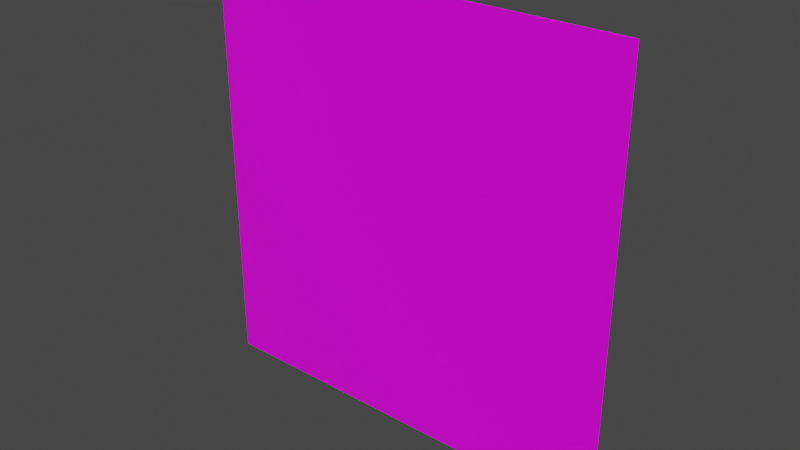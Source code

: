 # Source: fullscreen_quad.blend  (saved by Blender 2.82.7; exported with 4.5.12 LTS)
import bpy
from mathutils import Matrix  # noqa: F401  (used for matrix-valued properties, if any)

bpy.ops.wm.read_factory_settings(use_empty=True)
scene = bpy.context.scene
scene.name = 'Scene'

# ---- collections
col_collection = bpy.data.collections.new('Collection'); scene.collection.children.link(col_collection)

# ---- images (referenced by path relative to the original .blend; pixels are not part of the script)
import os
ASSET_DIR = os.environ.get("B2B_ASSET_DIR", "")  # directory of the original .blend (textures are referenced by path, not embedded)
HERE = os.path.dirname(os.path.abspath(__file__))  # packed textures are extracted next to this script under _unpacked/

def load_image(name, relpath, width, height, colorspace="sRGB"):
    """Load a texture the original file referenced (path relative to the .blend, or extracted next to this script)."""
    p = next((c for c in (os.path.join(HERE, relpath), os.path.join(ASSET_DIR, relpath)) if relpath and os.path.exists(c)), "")
    if p:
        img = bpy.data.images.load(p, check_existing=True)
        img.name = name
    else:  # same state as the original file: an image datablock whose file is absent (Cycles renders it pink)
        img = bpy.data.images.new(name, width, height)
        img.source = "FILE"
        img.filepath = "//" + (relpath or name)
    img.colorspace_settings.name = colorspace
    return img
img_grass_jpg = load_image('grass.jpg', 'grass.jpg', 1024, 1024, 'sRGB')

# ---- materials (node trees are filled in below, after node groups)
mat_material = bpy.data.materials.new('Material')
mat_material.alpha_threshold = 0.0
mat_material.use_transparent_shadow = False
mat_material.line_color = (0.0, 0.0, 0.0, 1.0)

# ---- material node trees
mat_material.use_nodes = True; mat_material.node_tree.nodes.clear()
_N = mat_material.node_tree.nodes; _L = mat_material.node_tree.links
n0 = _N.new('ShaderNodeOutputMaterial'); n0.name = 'Material Output'; n0.location = (300, 300)
n1 = _N.new('ShaderNodeBsdfPrincipled'); n1.name = 'Principled BSDF'; n1.location = (10, 300)
n1.distribution = 'GGX'
n1.subsurface_method = 'BURLEY'
n1.inputs[2].default_value = 0.4
n1.inputs[3].default_value = 1.45
n1.inputs[27].default_value = (0.0, 0.0, 0.0, 1.0)
n1.inputs[28].default_value = 1.0
n2 = _N.new('ShaderNodeTexImage'); n2.name = 'Image Texture'; n2.location = (-342, 274)
n2.image = img_grass_jpg
_L.new(n1.outputs[0], n0.inputs[0])
_L.new(n2.outputs[0], n1.inputs[0])
n0.is_active_output = True

# ---- world
world_world = bpy.data.worlds.new('World'); scene.world = world_world
world_world.use_nodes = True; world_world.node_tree.nodes.clear()
_N = world_world.node_tree.nodes; _L = world_world.node_tree.links
n0 = _N.new('ShaderNodeOutputWorld'); n0.name = 'World Output'; n0.location = (300, 300)
n1 = _N.new('ShaderNodeBackground'); n1.name = 'Background'; n1.location = (10, 300)
n1.inputs[0].default_value = (0.05088, 0.05088, 0.05088, 1.0)
_L.new(n1.outputs[0], n0.inputs[0])
n0.is_active_output = True
world_world.color = (0.05088, 0.05088, 0.05088)
world_world.use_sun_shadow = False
world_world.sun_shadow_jitter_overblur = 0.0

# ---- meshes
me_mesh = bpy.data.meshes.new('mesh')
me_mesh.from_pydata([(-1.0, 0.0, -1.0), (-1.0, 0.0, 1.0), (1.0, 0.0, -1.0), (1.0, 0.0, 1.0)], [], [(2, 3, 0), (0, 3, 1)])
_uv = me_mesh.uv_layers.new(name='UVMap')
_uv.uv.foreach_set('vector', [0.9999, 0.0001002, 0.9999, 0.9999, 0.0001001, 9.998e-05, 0.0001001, 9.998e-05, 0.9999, 0.9999, 9.998e-05, 0.9999])
me_mesh.materials.append(mat_material)
me_mesh.use_remesh_preserve_volume = False
me_mesh.use_remesh_preserve_attributes = False
me_mesh.use_mirror_vertex_groups = False
me_mesh.update()

# ---- objects
ob_fullscreen_plane = bpy.data.objects.new('fullscreen_plane', me_mesh)

# ---- transforms, parenting, visibility, modifiers, constraints
ob_fullscreen_plane.location = (0.0, 0.0, 0.0)
ob_fullscreen_plane.lock_rotations_4d = False
ob_fullscreen_plane.empty_display_type = 'ARROWS'
ob_fullscreen_plane.lineart.crease_threshold = 0.0

# ---- collection membership
col_collection.objects.link(ob_fullscreen_plane)

# ---- scene / render settings (as saved in the file)
scene.frame_start = 1; scene.frame_end = 250; scene.frame_set(1)
scene.render.engine = 'BLENDER_EEVEE_NEXT'
scene.cycles.use_denoising = False
scene.cycles.samples = 128
scene.cycles.sampling_pattern = 'TABULATED_SOBOL'
scene.cycles.use_adaptive_sampling = False
scene.cycles.use_light_tree = False
scene.view_settings.view_transform = 'Filmic'
bpy.context.view_layer.update()

# ---- added for rendering (the .blend has no active camera and no usable light): camera, sun
cam_auto = bpy.data.cameras.new('AutoCamera')
cam_auto.lens = 50.0
cam_auto.sensor_width = 36.0
cam_auto.clip_end = 1000.0
ob_auto_camera = bpy.data.objects.new('AutoCamera', cam_auto)
scene.collection.objects.link(ob_auto_camera)
ob_auto_camera.location = (2.61693, -3.14032, 2.09354)
ob_auto_camera.rotation_euler = (1.09748, -7.21219e-08, 0.694738)
scene.camera = ob_auto_camera
light_auto_sun = bpy.data.lights.new('AutoSun', 'SUN')
light_auto_sun.energy = 3.0
light_auto_sun.angle = 0.0523599
ob_auto_sun = bpy.data.objects.new('AutoSun', light_auto_sun)
scene.collection.objects.link(ob_auto_sun)
ob_auto_sun.rotation_euler = (0.872665, 0.174533, 0.523599)
bpy.context.view_layer.update()
